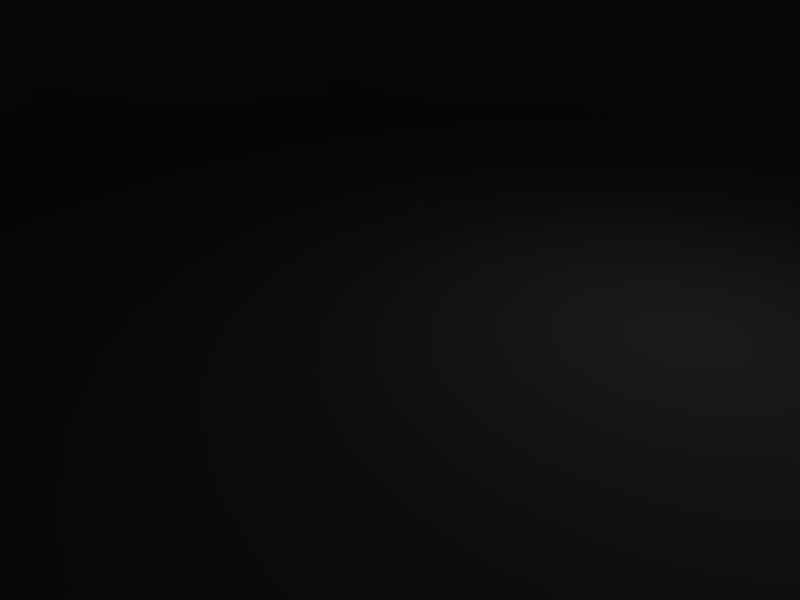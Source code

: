 # Source: barrel.blend  (saved by Blender 2.49.2; exported with 4.5.12 LTS)
import bpy
from mathutils import Matrix  # noqa: F401  (used for matrix-valued properties, if any)

bpy.ops.wm.read_factory_settings(use_empty=True)
scene = bpy.context.scene
scene.name = 'Scene'

# ---- collections
col_collection_1 = bpy.data.collections.new('Collection 1'); scene.collection.children.link(col_collection_1)

# ---- materials (node trees are filled in below, after node groups)
mat_material = bpy.data.materials.new('Material')
mat_material.alpha_threshold = 0.0
mat_material.roughness = 0.5
mat_material.line_color = (0.0, 0.0, 0.0, 1.0)

# ---- material node trees

# ---- world
world_world = bpy.data.worlds.new('World'); scene.world = world_world
world_world.color = (0.05656, 0.2208, 0.4)
world_world.use_sun_shadow = False
world_world.sun_shadow_jitter_overblur = 0.0
world_world.cycles.sampling_method = 'MANUAL'
world_world.cycles.sample_map_resolution = 256

# ---- cameras
cam_camera = bpy.data.cameras.new('Camera')
cam_camera.passepartout_alpha = 0.2
cam_camera.clip_end = 100.0
cam_camera.lens = 35.0
cam_camera.ortho_scale = 7.314
cam_camera.show_passepartout = False
cam_camera.show_safe_areas = True
cam_camera.dof.focus_distance = 0.0
cam_camera.dof.aperture_fstop = 128.0

# ---- lights
light_spot = bpy.data.lights.new('Spot', 'POINT')
light_spot.transmission_factor = 0.0
light_spot.cutoff_distance = 30.0
light_spot.energy = 100.0
light_spot.shadow_buffer_clip_start = 1.001
light_spot.shadow_soft_size = 1.0
light_spot.shadow_maximum_resolution = 0.006
light_spot.use_absolute_resolution = True
light_spot.cycles.use_multiple_importance_sampling = False

# ---- meshes
me_mesh = bpy.data.meshes.new('Mesh')
me_mesh.from_pydata([(-4.841, 14.53, 18.98), (-12.49, 8.949, 18.98), (-15.24, -0.057, 18.98), (-12.25, -9.063, 18.98), (-4.602, -14.53, 18.98), (4.721, -14.42, 18.98), (12.37, -8.835, 18.98), (15.24, 0.171, 18.98), (12.13, 9.177, 18.98), (4.482, 14.53, 18.98), (-4.721, 14.08, 25.41), (-12.13, 8.607, 25.41), (-14.88, -0.057, 25.41), (-12.01, -8.721, 25.41), (-4.482, -14.08, 25.41), (4.602, -13.96, 25.41), (12.01, -8.493, 25.41), (14.76, 0.171, 25.41), (11.89, 8.835, 25.41), (4.363, 14.19, 25.41), (-4.363, 12.94, 31.69), (-11.18, 7.923, 31.69), (-13.69, -0.057, 31.69), (-11.06, -8.037, 31.69), (-4.124, -12.94, 31.69), (4.243, -12.82, 31.69), (11.06, -7.809, 31.69), (13.57, 0.171, 31.69), (10.94, 8.151, 31.69), (4.004, 13.05, 31.69), (-3.646, 10.66, 38.11), (-9.144, 6.555, 38.11), (-11.3, -0.057, 38.11), (-9.024, -6.555, 38.11), (-3.406, -10.66, 38.11), (3.526, -10.54, 38.11), (9.024, -6.441, 38.11), (11.18, 0.171, 38.11), (8.905, 6.669, 38.11), (3.287, 10.77, 38.11), (-3.287, 9.747, 38.11), (-8.307, 5.985, 38.11), (-10.22, -0.057, 38.11), (-8.187, -5.985, 38.11), (-3.167, -9.633, 38.11), (3.167, -9.633, 38.11), (8.187, -5.871, 38.11), (10.1, 0.171, 38.11), (8.068, 6.099, 38.11), (3.048, 9.747, 38.11), (-3.287, 9.633, 36.92), (-8.307, 5.871, 36.92), (-10.1, -0.057, 36.92), (-8.187, -5.871, 36.92), (-3.048, -9.519, 36.92), (3.167, -9.519, 36.92), (8.187, -5.757, 36.92), (9.98, 0.171, 36.92), (8.068, 5.985, 36.92), (2.928, 9.633, 36.92), (-4.721, 14.08, 12.7), (-12.13, 8.607, 12.7), (-14.88, -0.057, 12.7), (-12.01, -8.721, 12.7), (-4.482, -14.08, 12.7), (4.602, -13.96, 12.7), (12.01, -8.493, 12.7), (14.76, 0.171, 12.7), (11.89, 8.835, 12.7), (4.363, 14.19, 12.7), (-4.363, 12.94, 6.278), (-11.18, 7.923, 6.278), (-13.69, -0.057, 6.278), (-11.06, -8.037, 6.278), (-4.124, -12.94, 6.278), (4.243, -12.82, 6.278), (11.06, -7.809, 6.278), (13.57, 0.171, 6.278), (10.94, 8.151, 6.278), (4.004, 13.05, 6.278), (-3.646, 10.66, 0.0), (-9.144, 6.555, 0.0), (-11.3, -0.057, 0.0), (-9.024, -6.555, 0.0), (-3.406, -10.66, 0.0), (3.526, -10.54, 0.0), (9.024, -6.441, 0.0), (11.18, 0.171, 0.0), (8.905, 6.669, 0.0), (3.287, 10.77, 0.0), (-3.287, 9.747, 0.0), (-8.307, 5.985, 0.0), (-10.22, -0.057, 0.0), (-8.187, -5.985, 0.0), (-3.167, -9.633, 0.0), (3.167, -9.633, 0.0), (8.187, -5.871, 0.0), (10.1, 0.171, 0.0), (8.068, 6.099, 0.0), (3.048, 9.747, 0.0), (-3.287, 9.633, 1.046), (-8.307, 5.871, 1.046), (-10.1, -0.057, 1.046), (-8.187, -5.871, 1.046), (-3.048, -9.519, 1.046), (3.167, -9.519, 1.046), (8.187, -5.757, 1.046), (9.98, 0.171, 1.046), (8.068, 5.985, 1.046), (2.928, 9.633, 1.046)], [], [(82, 81, 92), (81, 80, 91), (92, 81, 91), (93, 82, 92), (83, 82, 93), (94, 83, 93), (84, 83, 94), (95, 84, 94), (85, 84, 95), (96, 85, 95), (86, 85, 96), (97, 86, 96), (87, 86, 97), (98, 87, 97), (88, 87, 98), (99, 88, 98), (89, 88, 99), (90, 89, 99), (80, 89, 90), (91, 80, 90), (94, 93, 104), (90, 99, 100), (93, 92, 103), (99, 98, 109), (98, 97, 108), (97, 96, 107), (91, 90, 101), (96, 95, 106), (95, 94, 105), (92, 91, 102), (101, 90, 100), (107, 96, 106), (102, 91, 101), (108, 97, 107), (105, 94, 104), (109, 98, 108), (103, 92, 102), (100, 99, 109), (104, 93, 103), (106, 95, 105), (108, 103, 102), (104, 106, 105), (104, 103, 106), (106, 103, 107), (109, 101, 100), (107, 103, 108), (108, 102, 109), (109, 102, 101), (81, 70, 80), (80, 79, 89), (83, 72, 82), (89, 78, 88), (84, 73, 83), (88, 77, 87), (85, 74, 84), (87, 76, 86), (86, 75, 85), (82, 71, 81), (75, 74, 85), (77, 76, 87), (74, 73, 84), (78, 77, 88), (73, 72, 83), (79, 78, 89), (72, 71, 82), (76, 75, 86), (71, 70, 81), (70, 79, 80), (71, 60, 70), (70, 69, 79), (72, 61, 71), (79, 68, 78), (73, 62, 72), (78, 67, 77), (74, 63, 73), (77, 66, 76), (75, 64, 74), (76, 65, 75), (65, 64, 75), (66, 65, 76), (64, 63, 74), (67, 66, 77), (63, 62, 73), (68, 67, 78), (62, 61, 72), (69, 68, 79), (61, 60, 71), (60, 69, 70), (60, 9, 69), (69, 8, 68), (68, 7, 67), (67, 6, 66), (66, 5, 65), (65, 4, 64), (64, 3, 63), (63, 2, 62), (62, 1, 61), (61, 0, 60), (8, 7, 68), (9, 8, 69), (7, 6, 67), (6, 5, 66), (5, 4, 65), (4, 3, 64), (3, 2, 63), (2, 1, 62), (1, 0, 61), (0, 9, 60), (9, 0, 10), (11, 0, 1), (16, 5, 6), (14, 3, 4), (19, 8, 9), (12, 1, 2), (17, 6, 7), (13, 2, 3), (18, 7, 8), (15, 4, 5), (17, 7, 18), (13, 3, 14), (18, 8, 19), (11, 1, 12), (16, 6, 17), (10, 0, 11), (19, 9, 10), (14, 4, 15), (15, 5, 16), (12, 2, 13), (20, 19, 10), (21, 10, 11), (28, 17, 18), (22, 11, 12), (27, 16, 17), (23, 12, 13), (26, 15, 16), (24, 13, 14), (25, 14, 15), (29, 18, 19), (25, 15, 26), (23, 13, 24), (26, 16, 27), (22, 12, 23), (27, 17, 28), (21, 11, 22), (28, 18, 29), (24, 14, 25), (29, 19, 20), (20, 10, 21), (35, 24, 25), (31, 20, 21), (37, 26, 27), (32, 21, 22), (38, 27, 28), (33, 22, 23), (39, 28, 29), (34, 23, 24), (30, 29, 20), (36, 25, 26), (38, 28, 39), (32, 22, 33), (37, 27, 38), (31, 21, 32), (36, 26, 37), (33, 23, 34), (39, 29, 30), (35, 25, 36), (30, 20, 31), (34, 24, 35), (56, 53, 54), (51, 52, 59), (52, 53, 58), (55, 56, 54), (50, 51, 59), (57, 53, 56), (58, 53, 57), (59, 52, 58), (52, 42, 53), (58, 48, 59), (57, 47, 58), (56, 46, 57), (55, 45, 56), (54, 44, 55), (53, 43, 54), (59, 49, 50), (51, 41, 52), (50, 40, 51), (57, 46, 47), (59, 48, 49), (58, 47, 48), (51, 40, 41), (50, 49, 40), (52, 41, 42), (56, 45, 46), (53, 42, 43), (55, 44, 45), (54, 43, 44), (47, 36, 37), (47, 37, 48), (46, 36, 47), (48, 37, 38), (48, 38, 49), (49, 39, 40), (45, 35, 46), (49, 38, 39), (45, 34, 35), (40, 39, 30), (44, 34, 45), (44, 33, 34), (43, 33, 44), (43, 32, 33), (42, 32, 43), (42, 31, 32), (41, 31, 42), (41, 30, 31), (46, 35, 36), (40, 30, 41)])
_uv = me_mesh.uv_layers.new(name='UVTex')
_uv.uv.foreach_set('vector', [0.7461, 0.707, 0.668, 0.707, 0.7461, 0.6992, 0.668, 0.707, 0.5977, 0.707, 0.668, 0.6992, 0.7461, 0.6992, 0.668, 0.707, 0.668, 0.6992, 0.08203, 0.6992, 0.0, 0.707, 0.0, 0.6992, 0.08203, 0.707, 0.0, 0.707, 0.08203, 0.6992, 0.1562, 0.6992, 0.08203, 0.707, 0.08203, 0.6992, 0.1562, 0.707, 0.08203, 0.707, 0.1562, 0.6992, 0.2266, 0.6992, 0.1562, 0.707, 0.1562, 0.6992, 0.2266, 0.707, 0.1562, 0.707, 0.2266, 0.6992, 0.2969, 0.6992, 0.2266, 0.707, 0.2266, 0.6992, 0.2969, 0.707, 0.2266, 0.707, 0.2969, 0.6992, 0.375, 0.6992, 0.2969, 0.707, 0.2969, 0.6992, 0.375, 0.707, 0.2969, 0.707, 0.375, 0.6992, 0.4531, 0.6992, 0.375, 0.707, 0.375, 0.6992, 0.4531, 0.707, 0.375, 0.707, 0.4531, 0.6992, 0.5273, 0.6992, 0.4531, 0.707, 0.4531, 0.6992, 0.5273, 0.707, 0.4531, 0.707, 0.5273, 0.6992, 0.5977, 0.6992, 0.5273, 0.707, 0.5273, 0.6992, 0.5977, 0.707, 0.5273, 0.707, 0.5977, 0.6992, 0.668, 0.6992, 0.5977, 0.707, 0.5977, 0.6992, 0.1562, 0.6992, 0.08203, 0.6992, 0.1562, 0.6914, 0.5977, 0.6992, 0.5273, 0.6992, 0.5977, 0.6914, 0.08203, 0.6992, 0.0, 0.6992, 0.08203, 0.6914, 0.5273, 0.6992, 0.4531, 0.6992, 0.5273, 0.6914, 0.4531, 0.6992, 0.375, 0.6992, 0.4531, 0.6914, 0.375, 0.6992, 0.2969, 0.6992, 0.375, 0.6914, 0.668, 0.6992, 0.5977, 0.6992, 0.668, 0.6914, 0.2969, 0.6992, 0.2266, 0.6992, 0.2969, 0.6914, 0.2266, 0.6992, 0.1562, 0.6992, 0.2266, 0.6914, 0.7461, 0.6992, 0.668, 0.6992, 0.7461, 0.6914, 0.668, 0.6914, 0.5977, 0.6992, 0.5977, 0.6914, 0.375, 0.6914, 0.2969, 0.6992, 0.2969, 0.6914, 0.7461, 0.6914, 0.668, 0.6992, 0.668, 0.6914, 0.4531, 0.6914, 0.375, 0.6992, 0.375, 0.6914, 0.2266, 0.6914, 0.1562, 0.6992, 0.1562, 0.6914, 0.5273, 0.6914, 0.4531, 0.6992, 0.4531, 0.6914, 0.08203, 0.6914, 0.0, 0.6992, 0.0, 0.6914, 0.5977, 0.6914, 0.5273, 0.6992, 0.5273, 0.6914, 0.1562, 0.6914, 0.08203, 0.6992, 0.08203, 0.6914, 0.2969, 0.6914, 0.2266, 0.6992, 0.2266, 0.6914, 0.2109, 0.6562, 0.05469, 0.4219, 0.1328, 0.3984, 0.003906, 0.4883, 0.05078, 0.6484, 0.003906, 0.5781, 0.003906, 0.4883, 0.05469, 0.4219, 0.05078, 0.6484, 0.05078, 0.6484, 0.05469, 0.4219, 0.1289, 0.6797, 0.2617, 0.5859, 0.2148, 0.4297, 0.2617, 0.5, 0.1289, 0.6797, 0.05469, 0.4219, 0.2109, 0.6562, 0.2109, 0.6562, 0.1328, 0.3984, 0.2617, 0.5859, 0.2617, 0.5859, 0.1328, 0.3984, 0.2148, 0.4297, 0.668, 0.707, 0.5977, 0.7461, 0.5977, 0.707, 0.5977, 0.707, 0.5234, 0.7461, 0.5273, 0.707, 0.08203, 0.707, 0.0, 0.7461, 0.0, 0.707, 0.5273, 0.707, 0.4492, 0.7461, 0.4531, 0.707, 0.1562, 0.707, 0.07812, 0.7461, 0.08203, 0.707, 0.4531, 0.707, 0.3711, 0.7461, 0.375, 0.707, 0.2266, 0.707, 0.1562, 0.7461, 0.1562, 0.707, 0.375, 0.707, 0.2969, 0.7461, 0.2969, 0.707, 0.2969, 0.707, 0.2266, 0.7461, 0.2266, 0.707, 0.7461, 0.707, 0.668, 0.7461, 0.668, 0.707, 0.2266, 0.7461, 0.1562, 0.7461, 0.2266, 0.707, 0.3711, 0.7461, 0.2969, 0.7461, 0.375, 0.707, 0.1562, 0.7461, 0.07812, 0.7461, 0.1562, 0.707, 0.4492, 0.7461, 0.3711, 0.7461, 0.4531, 0.707, 0.07812, 0.7461, 0.0, 0.7461, 0.08203, 0.707, 0.5234, 0.7461, 0.4492, 0.7461, 0.5273, 0.707, 0.7422, 0.7461, 0.668, 0.7461, 0.7461, 0.707, 0.2969, 0.7461, 0.2266, 0.7461, 0.2969, 0.707, 0.668, 0.7461, 0.5977, 0.7461, 0.668, 0.707, 0.5977, 0.7461, 0.5234, 0.7461, 0.5977, 0.707, 0.668, 0.7461, 0.5977, 0.793, 0.5977, 0.7461, 0.5977, 0.7461, 0.5234, 0.793, 0.5234, 0.7461, 0.7422, 0.7461, 0.668, 0.793, 0.668, 0.7461, 0.5234, 0.7461, 0.4492, 0.793, 0.4492, 0.7461, 0.07812, 0.7461, 0.0, 0.793, 0.0, 0.7461, 0.4492, 0.7461, 0.3711, 0.793, 0.3711, 0.7461, 0.1562, 0.7461, 0.07812, 0.793, 0.07812, 0.7461, 0.3711, 0.7461, 0.2969, 0.793, 0.2969, 0.7461, 0.2266, 0.7461, 0.1562, 0.793, 0.1562, 0.7461, 0.2969, 0.7461, 0.2266, 0.793, 0.2266, 0.7461, 0.2266, 0.793, 0.1562, 0.793, 0.2266, 0.7461, 0.2969, 0.793, 0.2266, 0.793, 0.2969, 0.7461, 0.1562, 0.793, 0.07812, 0.793, 0.1562, 0.7461, 0.3711, 0.793, 0.2969, 0.793, 0.3711, 0.7461, 0.07812, 0.793, 0.0, 0.793, 0.07812, 0.7461, 0.4492, 0.793, 0.3711, 0.793, 0.4492, 0.7461, 0.7422, 0.793, 0.668, 0.793, 0.7422, 0.7461, 0.5234, 0.793, 0.4492, 0.793, 0.5234, 0.7461, 0.668, 0.793, 0.5977, 0.793, 0.668, 0.7461, 0.5977, 0.793, 0.5234, 0.793, 0.5977, 0.7461, 0.5977, 0.793, 0.5234, 0.8438, 0.5234, 0.793, 0.5234, 0.793, 0.4492, 0.8438, 0.4492, 0.793, 0.4492, 0.793, 0.3711, 0.8438, 0.3711, 0.793, 0.3711, 0.793, 0.2969, 0.8438, 0.2969, 0.793, 0.2969, 0.793, 0.2266, 0.8438, 0.2266, 0.793, 0.2266, 0.793, 0.1562, 0.8438, 0.1562, 0.793, 0.1562, 0.793, 0.07812, 0.8438, 0.07812, 0.793, 0.07812, 0.793, 0.0, 0.8438, 0.0, 0.793, 0.7422, 0.793, 0.668, 0.8438, 0.668, 0.793, 0.668, 0.793, 0.5977, 0.8438, 0.5977, 0.793, 0.4492, 0.8438, 0.3711, 0.8438, 0.4492, 0.793, 0.5234, 0.8438, 0.4492, 0.8438, 0.5234, 0.793, 0.3711, 0.8438, 0.2969, 0.8438, 0.3711, 0.793, 0.2969, 0.8438, 0.2266, 0.8438, 0.2969, 0.793, 0.2266, 0.8438, 0.1562, 0.8438, 0.2266, 0.793, 0.1562, 0.8438, 0.07812, 0.8438, 0.1562, 0.793, 0.07812, 0.8438, 0.0, 0.8438, 0.07812, 0.793, 0.7422, 0.8438, 0.668, 0.8438, 0.7422, 0.793, 0.668, 0.8438, 0.5977, 0.8438, 0.668, 0.793, 0.5977, 0.8438, 0.5234, 0.8438, 0.5977, 0.793, 0.5234, 0.8438, 0.5977, 0.8438, 0.5977, 0.8906, 0.668, 0.8906, 0.5977, 0.8438, 0.668, 0.8438, 0.2969, 0.8906, 0.2266, 0.8438, 0.2969, 0.8438, 0.1562, 0.8906, 0.07812, 0.8438, 0.1562, 0.8438, 0.5273, 0.8906, 0.4492, 0.8438, 0.5234, 0.8438, 0.7422, 0.8906, 0.668, 0.8438, 0.7422, 0.8438, 0.3711, 0.8906, 0.2969, 0.8438, 0.3711, 0.8438, 0.08203, 0.8906, 0.0, 0.8438, 0.07812, 0.8438, 0.4492, 0.8906, 0.3711, 0.8438, 0.4492, 0.8438, 0.2266, 0.8906, 0.1562, 0.8438, 0.2266, 0.8438, 0.3711, 0.8906, 0.3711, 0.8438, 0.4492, 0.8906, 0.08203, 0.8906, 0.07812, 0.8438, 0.1562, 0.8906, 0.4492, 0.8906, 0.4492, 0.8438, 0.5273, 0.8906, 0.668, 0.8906, 0.668, 0.8438, 0.7422, 0.8906, 0.2969, 0.8906, 0.2969, 0.8438, 0.3711, 0.8906, 0.5977, 0.8906, 0.5977, 0.8438, 0.668, 0.8906, 0.5273, 0.8906, 0.5234, 0.8438, 0.5977, 0.8906, 0.1562, 0.8906, 0.1562, 0.8438, 0.2266, 0.8906, 0.2266, 0.8906, 0.2266, 0.8438, 0.2969, 0.8906, 0.0, 0.8906, 0.0, 0.8438, 0.08203, 0.8906, 0.5977, 0.9375, 0.5273, 0.8906, 0.5977, 0.8906, 0.668, 0.9375, 0.5977, 0.8906, 0.668, 0.8906, 0.4492, 0.9375, 0.3711, 0.8906, 0.4492, 0.8906, 0.7422, 0.9375, 0.668, 0.8906, 0.7422, 0.8906, 0.3711, 0.9375, 0.2969, 0.8906, 0.3711, 0.8906, 0.08203, 0.9375, 0.0, 0.8906, 0.08203, 0.8906, 0.2969, 0.9375, 0.2266, 0.8906, 0.2969, 0.8906, 0.1562, 0.9375, 0.08203, 0.8906, 0.1562, 0.8906, 0.2266, 0.9375, 0.1562, 0.8906, 0.2266, 0.8906, 0.5273, 0.9375, 0.4492, 0.8906, 0.5273, 0.8906, 0.2266, 0.9375, 0.2266, 0.8906, 0.2969, 0.9375, 0.08203, 0.9375, 0.08203, 0.8906, 0.1562, 0.9375, 0.2969, 0.9375, 0.2969, 0.8906, 0.3711, 0.9375, 0.0, 0.9375, 0.0, 0.8906, 0.08203, 0.9375, 0.3711, 0.9375, 0.3711, 0.8906, 0.4492, 0.9375, 0.668, 0.9375, 0.668, 0.8906, 0.7422, 0.9375, 0.4492, 0.9375, 0.4492, 0.8906, 0.5273, 0.9375, 0.1562, 0.9375, 0.1562, 0.8906, 0.2266, 0.9375, 0.5273, 0.9375, 0.5273, 0.8906, 0.5977, 0.9375, 0.5977, 0.9375, 0.5977, 0.8906, 0.668, 0.9375, 0.2266, 0.9844, 0.1562, 0.9375, 0.2266, 0.9375, 0.668, 0.9844, 0.5977, 0.9375, 0.668, 0.9375, 0.3711, 0.9844, 0.2969, 0.9375, 0.3711, 0.9375, 0.7422, 0.9844, 0.668, 0.9375, 0.7422, 0.9375, 0.4492, 0.9844, 0.3711, 0.9375, 0.4492, 0.9375, 0.08203, 0.9844, 0.0, 0.9375, 0.08203, 0.9375, 0.5273, 0.9844, 0.4492, 0.9375, 0.5273, 0.9375, 0.1562, 0.9844, 0.08203, 0.9375, 0.1562, 0.9375, 0.5977, 0.9844, 0.5273, 0.9375, 0.5977, 0.9375, 0.2969, 0.9844, 0.2266, 0.9375, 0.2969, 0.9375, 0.4492, 0.9844, 0.4492, 0.9375, 0.5273, 0.9844, 0.0, 0.9883, 0.0, 0.9375, 0.08203, 0.9844, 0.3711, 0.9844, 0.3711, 0.9375, 0.4492, 0.9844, 0.668, 0.9844, 0.668, 0.9375, 0.7422, 0.9844, 0.2969, 0.9844, 0.2969, 0.9375, 0.3711, 0.9844, 0.08203, 0.9844, 0.08203, 0.9375, 0.1562, 0.9844, 0.5273, 0.9844, 0.5273, 0.9375, 0.5977, 0.9844, 0.2266, 0.9844, 0.2266, 0.9375, 0.2969, 0.9844, 0.5977, 0.9844, 0.5977, 0.9375, 0.668, 0.9844, 0.1562, 0.9844, 0.1562, 0.9375, 0.2266, 0.9844, 0.2109, 0.6523, 0.2148, 0.4258, 0.2617, 0.4961, 0.05469, 0.4258, 0.1367, 0.3984, 0.0, 0.582, 0.1367, 0.3984, 0.2148, 0.4258, 0.05078, 0.6523, 0.2617, 0.582, 0.2109, 0.6523, 0.2617, 0.4961, 0.003906, 0.4961, 0.05469, 0.4258, 0.0, 0.582, 0.1289, 0.6797, 0.2148, 0.4258, 0.2109, 0.6523, 0.05078, 0.6523, 0.2148, 0.4258, 0.1289, 0.6797, 0.0, 0.582, 0.1367, 0.3984, 0.05078, 0.6523, 0.0, 1.0, 0.0, 0.9922, 0.08203, 1.0, 0.4492, 1.0, 0.4492, 0.9961, 0.5273, 1.0, 0.3711, 1.0, 0.3711, 0.9961, 0.4492, 1.0, 0.2969, 1.0, 0.2969, 0.9961, 0.3711, 1.0, 0.2266, 1.0, 0.2266, 0.9961, 0.2969, 1.0, 0.1562, 1.0, 0.1562, 0.9961, 0.2266, 1.0, 0.08203, 1.0, 0.08203, 0.9961, 0.1562, 1.0, 0.5273, 1.0, 0.5273, 0.9961, 0.5977, 1.0, 0.668, 1.0, 0.668, 0.9961, 0.7422, 1.0, 0.5977, 1.0, 0.5977, 0.9961, 0.668, 1.0, 0.3711, 1.0, 0.2969, 0.9961, 0.3711, 0.9961, 0.5273, 1.0, 0.4492, 0.9961, 0.5273, 0.9961, 0.4492, 1.0, 0.3711, 0.9961, 0.4492, 0.9961, 0.668, 1.0, 0.5977, 0.9961, 0.668, 0.9961, 0.5977, 1.0, 0.5273, 0.9961, 0.5977, 0.9961, 0.7422, 1.0, 0.668, 0.9961, 0.7422, 0.9961, 0.2969, 1.0, 0.2266, 0.9961, 0.2969, 0.9961, 0.08203, 1.0, 0.0, 0.9922, 0.08203, 0.9961, 0.2266, 1.0, 0.1562, 0.9961, 0.2266, 0.9961, 0.1562, 1.0, 0.08203, 0.9961, 0.1562, 0.9961, 0.3711, 0.9961, 0.2969, 0.9844, 0.3711, 0.9844, 0.3711, 0.9961, 0.3711, 0.9844, 0.4492, 0.9961, 0.2969, 0.9961, 0.2969, 0.9844, 0.3711, 0.9961, 0.4492, 0.9961, 0.3711, 0.9844, 0.4492, 0.9844, 0.4492, 0.9961, 0.4492, 0.9844, 0.5273, 0.9961, 0.5273, 0.9961, 0.5273, 0.9844, 0.5977, 0.9961, 0.2266, 0.9961, 0.2266, 0.9844, 0.2969, 0.9961, 0.5273, 0.9961, 0.4492, 0.9844, 0.5273, 0.9844, 0.2266, 0.9961, 0.1562, 0.9844, 0.2266, 0.9844, 0.5977, 0.9961, 0.5273, 0.9844, 0.5977, 0.9844, 0.1562, 0.9961, 0.1562, 0.9844, 0.2266, 0.9961, 0.1562, 0.9961, 0.08203, 0.9844, 0.1562, 0.9844, 0.08203, 0.9961, 0.08203, 0.9844, 0.1562, 0.9961, 0.08203, 0.9961, 0.0, 0.9844, 0.08203, 0.9844, 0.0, 0.9922, 0.0, 0.9844, 0.08203, 0.9961, 0.7422, 0.9961, 0.668, 0.9844, 0.7422, 0.9844, 0.668, 0.9961, 0.668, 0.9844, 0.7422, 0.9961, 0.668, 0.9961, 0.5977, 0.9844, 0.668, 0.9844, 0.2969, 0.9961, 0.2266, 0.9844, 0.2969, 0.9844, 0.5977, 0.9961, 0.5977, 0.9844, 0.668, 0.9961])
me_mesh.materials.append(mat_material)
me_mesh.use_remesh_preserve_volume = False
me_mesh.use_remesh_preserve_attributes = False
me_mesh.use_mirror_vertex_groups = False
me_mesh.update()
arm_armature = bpy.data.armatures.new('Armature')  # bones are not reproduced

# ---- objects
ob_armature = bpy.data.objects.new('Armature', arm_armature)
ob_mesh = bpy.data.objects.new('Mesh', me_mesh)
ob_lamp = bpy.data.objects.new('Lamp', light_spot)
ob_camera = bpy.data.objects.new('Camera', cam_camera)

# ---- transforms, parenting, visibility, modifiers, constraints
ob_armature.location = (0.0, 0.0, 0.0)
ob_armature.lock_rotations_4d = False
ob_armature.empty_display_type = 'ARROWS'
ob_armature.lineart.crease_threshold = 0.0
ob_mesh.parent = ob_armature
ob_mesh.location = (0.0, 0.0, 0.0)
ob_mesh.lock_rotations_4d = False
ob_mesh.empty_display_type = 'ARROWS'
ob_mesh.lineart.crease_threshold = 0.0
_vg = ob_mesh.vertex_groups.new(name='Bone')
_vg.add([0, 1, 2, 3, 4, 5, 6, 7, 8, 9, 10, 11, 12, 13, 14, 15, 16, 17, 18, 19, 20, 21, 22, 23, 24, 25, 26, 27, 28, 29, 30, 31, 32, 33, 34, 35, 36, 37, 38, 39, 40, 41, 42, 43, 44, 45, 46, 47, 48, 49, 50, 51, 52, 53, 54, 55, 56, 57, 58, 59, 60, 61, 62, 63, 64, 65, 66, 67, 68, 69, 70, 71, 72, 73, 74, 75, 76, 77, 78, 79, 80, 81, 82, 83, 84, 85, 86, 87, 88, 89, 90, 91, 92, 93, 94, 95, 96, 97, 98, 99, 100, 101, 102, 103, 104, 105, 106, 107, 108, 109], 1.0, 'REPLACE')
_m = ob_mesh.modifiers.new('Armature', 'ARMATURE')
_m.object = ob_armature
_m.use_bone_envelopes = True
ob_lamp.location = (4.076, 1.005, 5.904)
ob_lamp.rotation_euler = (0.6503, 0.05522, 1.866)
ob_lamp.lock_rotations_4d = False
ob_lamp.empty_display_type = 'ARROWS'
ob_lamp.color = (0.0, 0.0, 0.0, 0.0)
ob_lamp.lineart.crease_threshold = 0.0
ob_camera.location = (7.481, -6.508, 5.344)
ob_camera.rotation_euler = (1.109, 0.01082, 0.8149)
ob_camera.lock_rotations_4d = False
ob_camera.empty_display_type = 'ARROWS'
ob_camera.color = (0.0, 0.0, 0.0, 0.0)
ob_camera.display_type = 'WIRE'
ob_camera.lineart.crease_threshold = 0.0

# ---- collection membership
col_collection_1.objects.link(ob_armature)
col_collection_1.objects.link(ob_mesh)
col_collection_1.objects.link(ob_lamp)
col_collection_1.objects.link(ob_camera)

# ---- scene / render settings (as saved in the file)
scene.camera = ob_camera
scene.frame_start = 1; scene.frame_end = 250; scene.frame_set(1)
scene.render.engine = 'BLENDER_EEVEE_NEXT'
scene.render.image_settings.file_format = 'JPEG'
scene.render.image_settings.color_mode = 'RGB'
scene.render.image_settings.compression = 90
scene.render.resolution_x = 800
scene.render.resolution_y = 600
scene.render.pixel_aspect_x = 100.0
scene.render.pixel_aspect_y = 100.0
scene.render.fps = 25
scene.render.dither_intensity = 0.0
scene.render.use_compositing = False
scene.render.use_sequencer = False
scene.render.bake_margin = 2
scene.render.bake_bias = 0.0
scene.render.use_stamp_time = False
scene.render.use_stamp_date = False
scene.render.use_stamp_frame = False
scene.render.use_stamp_camera = False
scene.render.use_stamp_scene = False
scene.render.use_stamp_filename = False
scene.render.use_stamp_render_time = False
scene.render.stamp_font_size = 0
scene.cycles.use_denoising = False
scene.cycles.samples = 10
scene.cycles.sampling_pattern = 'TABULATED_SOBOL'
scene.cycles.light_sampling_threshold = 0.0
scene.cycles.use_adaptive_sampling = False
scene.cycles.use_light_tree = False
scene.cycles.blur_glossy = 0.0
scene.cycles.volume_bounces = 1
scene.cycles.pixel_filter_type = 'GAUSSIAN'
scene.cycles.sample_clamp_indirect = 0.0
scene.view_settings.view_transform = 'Raw'
bpy.context.view_layer.update()

